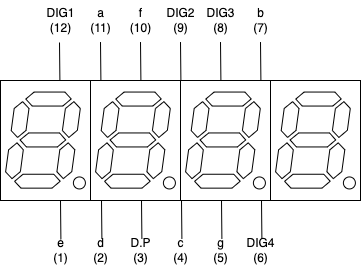

The diagram above was exported from draw.io. Its source (the exported page's mxGraphModel, read from the mxfile embedded in the PNG):
<mxGraphModel dx="444" dy="-666" grid="1" gridSize="10" guides="1" tooltips="1" connect="1" arrows="1" fold="1" page="1" pageScale="1" pageWidth="827" pageHeight="1169" math="0" shadow="0">
  <root>
    <mxCell id="0" />
    <mxCell id="1" parent="0" />
    <mxCell id="2NHGlfRoOKrraPsPSJ70-1" value="" style="rounded=0;whiteSpace=wrap;html=1;" vertex="1" parent="1">
      <mxGeometry x="400" y="1320" width="90" height="120" as="geometry" />
    </mxCell>
    <mxCell id="2NHGlfRoOKrraPsPSJ70-2" value="" style="verticalLabelPosition=bottom;shadow=0;dashed=0;align=center;html=1;verticalAlign=top;shape=mxgraph.electrical.opto_electronics.7_segment_display_with_dp;pointerEvents=1;" vertex="1" parent="1">
      <mxGeometry x="405.1" y="1331.55" width="79.8" height="96.9" as="geometry" />
    </mxCell>
    <mxCell id="2NHGlfRoOKrraPsPSJ70-3" value="" style="rounded=0;whiteSpace=wrap;html=1;" vertex="1" parent="1">
      <mxGeometry x="490" y="1320" width="90" height="120" as="geometry" />
    </mxCell>
    <mxCell id="2NHGlfRoOKrraPsPSJ70-4" value="" style="verticalLabelPosition=bottom;shadow=0;dashed=0;align=center;html=1;verticalAlign=top;shape=mxgraph.electrical.opto_electronics.7_segment_display_with_dp;pointerEvents=1;" vertex="1" parent="1">
      <mxGeometry x="495.1" y="1331.55" width="79.8" height="96.9" as="geometry" />
    </mxCell>
    <mxCell id="2NHGlfRoOKrraPsPSJ70-5" value="" style="rounded=0;whiteSpace=wrap;html=1;" vertex="1" parent="1">
      <mxGeometry x="580" y="1320" width="90" height="120" as="geometry" />
    </mxCell>
    <mxCell id="2NHGlfRoOKrraPsPSJ70-6" value="" style="verticalLabelPosition=bottom;shadow=0;dashed=0;align=center;html=1;verticalAlign=top;shape=mxgraph.electrical.opto_electronics.7_segment_display_with_dp;pointerEvents=1;" vertex="1" parent="1">
      <mxGeometry x="585.1" y="1331.55" width="79.8" height="96.9" as="geometry" />
    </mxCell>
    <mxCell id="2NHGlfRoOKrraPsPSJ70-7" value="" style="rounded=0;whiteSpace=wrap;html=1;" vertex="1" parent="1">
      <mxGeometry x="670" y="1320" width="90" height="120" as="geometry" />
    </mxCell>
    <mxCell id="2NHGlfRoOKrraPsPSJ70-8" value="" style="verticalLabelPosition=bottom;shadow=0;dashed=0;align=center;html=1;verticalAlign=top;shape=mxgraph.electrical.opto_electronics.7_segment_display_with_dp;pointerEvents=1;" vertex="1" parent="1">
      <mxGeometry x="675.1" y="1331.55" width="79.8" height="96.9" as="geometry" />
    </mxCell>
    <mxCell id="2NHGlfRoOKrraPsPSJ70-9" value="" style="endArrow=none;html=1;rounded=0;exitX=0.66;exitY=-0.013;exitDx=0;exitDy=0;exitPerimeter=0;" edge="1" parent="1">
      <mxGeometry width="50" height="50" relative="1" as="geometry">
        <mxPoint x="459.4" y="1320.44" as="sourcePoint" />
        <mxPoint x="459" y="1282" as="targetPoint" />
      </mxGeometry>
    </mxCell>
    <mxCell id="2NHGlfRoOKrraPsPSJ70-10" value="" style="endArrow=none;html=1;rounded=0;exitX=0.66;exitY=-0.013;exitDx=0;exitDy=0;exitPerimeter=0;" edge="1" parent="1">
      <mxGeometry width="50" height="50" relative="1" as="geometry">
        <mxPoint x="500.4" y="1320" as="sourcePoint" />
        <mxPoint x="500.0000000000001" y="1281.56" as="targetPoint" />
      </mxGeometry>
    </mxCell>
    <mxCell id="2NHGlfRoOKrraPsPSJ70-11" value="" style="endArrow=none;html=1;rounded=0;exitX=0.66;exitY=-0.013;exitDx=0;exitDy=0;exitPerimeter=0;" edge="1" parent="1">
      <mxGeometry width="50" height="50" relative="1" as="geometry">
        <mxPoint x="540.4" y="1320" as="sourcePoint" />
        <mxPoint x="540.0000000000001" y="1281.56" as="targetPoint" />
      </mxGeometry>
    </mxCell>
    <mxCell id="2NHGlfRoOKrraPsPSJ70-12" value="" style="endArrow=none;html=1;rounded=0;exitX=0.66;exitY=-0.013;exitDx=0;exitDy=0;exitPerimeter=0;" edge="1" parent="1">
      <mxGeometry width="50" height="50" relative="1" as="geometry">
        <mxPoint x="580.4" y="1320" as="sourcePoint" />
        <mxPoint x="580.0000000000001" y="1281.56" as="targetPoint" />
      </mxGeometry>
    </mxCell>
    <mxCell id="2NHGlfRoOKrraPsPSJ70-13" value="" style="endArrow=none;html=1;rounded=0;exitX=0.66;exitY=-0.013;exitDx=0;exitDy=0;exitPerimeter=0;" edge="1" parent="1">
      <mxGeometry width="50" height="50" relative="1" as="geometry">
        <mxPoint x="620.4" y="1320" as="sourcePoint" />
        <mxPoint x="620.0000000000001" y="1281.56" as="targetPoint" />
      </mxGeometry>
    </mxCell>
    <mxCell id="2NHGlfRoOKrraPsPSJ70-14" value="" style="endArrow=none;html=1;rounded=0;exitX=0.66;exitY=-0.013;exitDx=0;exitDy=0;exitPerimeter=0;" edge="1" parent="1">
      <mxGeometry width="50" height="50" relative="1" as="geometry">
        <mxPoint x="660.4" y="1320" as="sourcePoint" />
        <mxPoint x="660.0000000000001" y="1281.56" as="targetPoint" />
      </mxGeometry>
    </mxCell>
    <mxCell id="2NHGlfRoOKrraPsPSJ70-15" value="" style="endArrow=none;html=1;rounded=0;exitX=0.66;exitY=-0.013;exitDx=0;exitDy=0;exitPerimeter=0;" edge="1" parent="1">
      <mxGeometry width="50" height="50" relative="1" as="geometry">
        <mxPoint x="460.4" y="1478.88" as="sourcePoint" />
        <mxPoint x="460.0000000000001" y="1440.44" as="targetPoint" />
      </mxGeometry>
    </mxCell>
    <mxCell id="2NHGlfRoOKrraPsPSJ70-16" value="" style="endArrow=none;html=1;rounded=0;exitX=0.66;exitY=-0.013;exitDx=0;exitDy=0;exitPerimeter=0;" edge="1" parent="1">
      <mxGeometry width="50" height="50" relative="1" as="geometry">
        <mxPoint x="501.4000000000001" y="1478.44" as="sourcePoint" />
        <mxPoint x="501" y="1440" as="targetPoint" />
      </mxGeometry>
    </mxCell>
    <mxCell id="2NHGlfRoOKrraPsPSJ70-17" value="" style="endArrow=none;html=1;rounded=0;exitX=0.66;exitY=-0.013;exitDx=0;exitDy=0;exitPerimeter=0;" edge="1" parent="1">
      <mxGeometry width="50" height="50" relative="1" as="geometry">
        <mxPoint x="541.4000000000001" y="1478.44" as="sourcePoint" />
        <mxPoint x="541" y="1440" as="targetPoint" />
      </mxGeometry>
    </mxCell>
    <mxCell id="2NHGlfRoOKrraPsPSJ70-18" value="" style="endArrow=none;html=1;rounded=0;exitX=0.66;exitY=-0.013;exitDx=0;exitDy=0;exitPerimeter=0;" edge="1" parent="1">
      <mxGeometry width="50" height="50" relative="1" as="geometry">
        <mxPoint x="581.4000000000001" y="1478.44" as="sourcePoint" />
        <mxPoint x="581" y="1440" as="targetPoint" />
      </mxGeometry>
    </mxCell>
    <mxCell id="2NHGlfRoOKrraPsPSJ70-19" value="" style="endArrow=none;html=1;rounded=0;exitX=0.66;exitY=-0.013;exitDx=0;exitDy=0;exitPerimeter=0;" edge="1" parent="1">
      <mxGeometry width="50" height="50" relative="1" as="geometry">
        <mxPoint x="621.4000000000001" y="1478.44" as="sourcePoint" />
        <mxPoint x="621" y="1440" as="targetPoint" />
      </mxGeometry>
    </mxCell>
    <mxCell id="2NHGlfRoOKrraPsPSJ70-20" value="" style="endArrow=none;html=1;rounded=0;exitX=0.66;exitY=-0.013;exitDx=0;exitDy=0;exitPerimeter=0;" edge="1" parent="1">
      <mxGeometry width="50" height="50" relative="1" as="geometry">
        <mxPoint x="661.4000000000001" y="1478.44" as="sourcePoint" />
        <mxPoint x="661" y="1440" as="targetPoint" />
      </mxGeometry>
    </mxCell>
    <mxCell id="2NHGlfRoOKrraPsPSJ70-21" value="e&lt;br&gt;(1)" style="text;html=1;align=center;verticalAlign=middle;resizable=0;points=[];autosize=1;strokeColor=none;fillColor=none;" vertex="1" parent="1">
      <mxGeometry x="440" y="1470" width="40" height="40" as="geometry" />
    </mxCell>
    <mxCell id="2NHGlfRoOKrraPsPSJ70-22" value="d&lt;br&gt;(2)" style="text;html=1;align=center;verticalAlign=middle;resizable=0;points=[];autosize=1;strokeColor=none;fillColor=none;" vertex="1" parent="1">
      <mxGeometry x="480" y="1470" width="40" height="40" as="geometry" />
    </mxCell>
    <mxCell id="2NHGlfRoOKrraPsPSJ70-23" value="D.P&lt;br&gt;(3)" style="text;html=1;align=center;verticalAlign=middle;resizable=0;points=[];autosize=1;strokeColor=none;fillColor=none;" vertex="1" parent="1">
      <mxGeometry x="520" y="1470" width="40" height="40" as="geometry" />
    </mxCell>
    <mxCell id="2NHGlfRoOKrraPsPSJ70-26" value="c&lt;br&gt;(4)" style="text;html=1;align=center;verticalAlign=middle;resizable=0;points=[];autosize=1;strokeColor=none;fillColor=none;" vertex="1" parent="1">
      <mxGeometry x="560" y="1470" width="40" height="40" as="geometry" />
    </mxCell>
    <mxCell id="2NHGlfRoOKrraPsPSJ70-27" value="g&lt;br&gt;(5)" style="text;html=1;align=center;verticalAlign=middle;resizable=0;points=[];autosize=1;strokeColor=none;fillColor=none;" vertex="1" parent="1">
      <mxGeometry x="600" y="1470" width="40" height="40" as="geometry" />
    </mxCell>
    <mxCell id="2NHGlfRoOKrraPsPSJ70-28" value="DIG4&lt;br&gt;(6)" style="text;html=1;align=center;verticalAlign=middle;resizable=0;points=[];autosize=1;strokeColor=none;fillColor=none;" vertex="1" parent="1">
      <mxGeometry x="635" y="1470" width="50" height="40" as="geometry" />
    </mxCell>
    <mxCell id="2NHGlfRoOKrraPsPSJ70-29" value="DIG1&lt;br&gt;(12)" style="text;html=1;align=center;verticalAlign=middle;resizable=0;points=[];autosize=1;strokeColor=none;fillColor=none;" vertex="1" parent="1">
      <mxGeometry x="435" y="1240" width="50" height="40" as="geometry" />
    </mxCell>
    <mxCell id="2NHGlfRoOKrraPsPSJ70-30" value="a&lt;br&gt;(11)" style="text;html=1;align=center;verticalAlign=middle;resizable=0;points=[];autosize=1;strokeColor=none;fillColor=none;" vertex="1" parent="1">
      <mxGeometry x="480" y="1240" width="40" height="40" as="geometry" />
    </mxCell>
    <mxCell id="2NHGlfRoOKrraPsPSJ70-31" value="f&lt;br&gt;(10)" style="text;html=1;align=center;verticalAlign=middle;resizable=0;points=[];autosize=1;strokeColor=none;fillColor=none;" vertex="1" parent="1">
      <mxGeometry x="520" y="1240" width="40" height="40" as="geometry" />
    </mxCell>
    <mxCell id="2NHGlfRoOKrraPsPSJ70-32" value="DIG2&lt;br&gt;(9)" style="text;html=1;align=center;verticalAlign=middle;resizable=0;points=[];autosize=1;strokeColor=none;fillColor=none;" vertex="1" parent="1">
      <mxGeometry x="555" y="1240" width="50" height="40" as="geometry" />
    </mxCell>
    <mxCell id="2NHGlfRoOKrraPsPSJ70-33" value="DIG3&lt;br&gt;(8)" style="text;html=1;align=center;verticalAlign=middle;resizable=0;points=[];autosize=1;strokeColor=none;fillColor=none;" vertex="1" parent="1">
      <mxGeometry x="595" y="1240" width="50" height="40" as="geometry" />
    </mxCell>
    <mxCell id="2NHGlfRoOKrraPsPSJ70-34" value="b&lt;br&gt;(7)" style="text;html=1;align=center;verticalAlign=middle;resizable=0;points=[];autosize=1;strokeColor=none;fillColor=none;" vertex="1" parent="1">
      <mxGeometry x="640" y="1240" width="40" height="40" as="geometry" />
    </mxCell>
  </root>
</mxGraphModel>